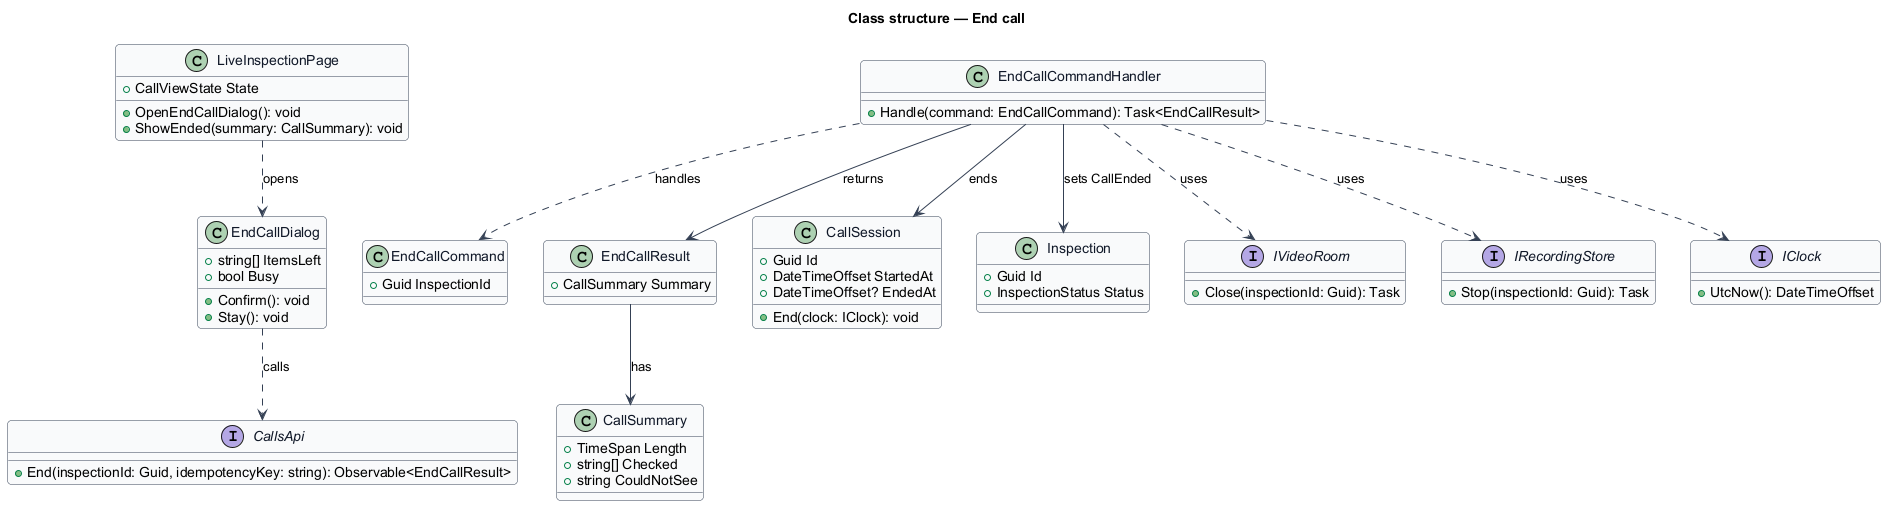

The diagram above was rendered by PlantUML. Its source (embedded in the PNG):
@startuml
' --- shared skin header ---
skinparam backgroundColor #FFFFFF
skinparam shadowing false
skinparam roundcorner 8
skinparam defaultFontName Arial
skinparam ArrowColor #344054
skinparam class {
  BorderColor #344054
  FontColor #101828
  BackgroundColor #F9FAFB
}
' --------------------------
title Class structure — End call

class LiveInspectionPage {
  +CallViewState State
  +OpenEndCallDialog(): void
  +ShowEnded(summary: CallSummary): void
}
class EndCallDialog {
  +string[] ItemsLeft
  +bool Busy
  +Confirm(): void
  +Stay(): void
}
interface CallsApi {
  +End(inspectionId: Guid, idempotencyKey: string): Observable<EndCallResult>
}
class EndCallCommand {
  +Guid InspectionId
}
class EndCallCommandHandler {
  +Handle(command: EndCallCommand): Task<EndCallResult>
}
class EndCallResult {
  +CallSummary Summary
}
class CallSummary {
  +TimeSpan Length
  +string[] Checked
  +string CouldNotSee
}
class CallSession {
  +Guid Id
  +DateTimeOffset StartedAt
  +DateTimeOffset? EndedAt
  +End(clock: IClock): void
}
class Inspection {
  +Guid Id
  +InspectionStatus Status
}
interface IVideoRoom {
  +Close(inspectionId: Guid): Task
}
interface IRecordingStore {
  +Stop(inspectionId: Guid): Task
}
interface IClock {
  +UtcNow(): DateTimeOffset
}
LiveInspectionPage ..> EndCallDialog : opens
EndCallDialog ..> CallsApi : calls
EndCallCommandHandler ..> EndCallCommand : handles
EndCallCommandHandler --> CallSession : ends
EndCallCommandHandler --> Inspection : sets CallEnded
EndCallCommandHandler ..> IVideoRoom : uses
EndCallCommandHandler ..> IRecordingStore : uses
EndCallCommandHandler ..> IClock : uses
EndCallCommandHandler --> EndCallResult : returns
EndCallResult --> CallSummary : has
@enduml